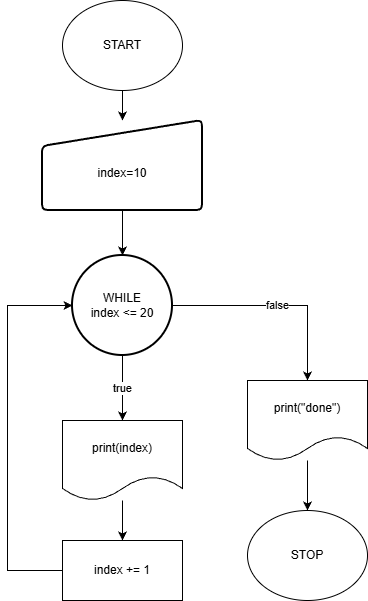

The diagram above was exported from draw.io. Its source (the exported page's mxGraphModel, read from the mxfile embedded in the PNG):
<mxGraphModel dx="1426" dy="757" grid="1" gridSize="10" guides="1" tooltips="1" connect="1" arrows="1" fold="1" page="1" pageScale="1" pageWidth="850" pageHeight="1100" math="0" shadow="0">
  <root>
    <mxCell id="0" />
    <mxCell id="1" parent="0" />
    <mxCell id="tdP3JMC3SeazNan4FyQr-18" edge="1" parent="1" source="tdP3JMC3SeazNan4FyQr-2" style="edgeStyle=orthogonalEdgeStyle;rounded=0;orthogonalLoop=1;jettySize=auto;html=1;entryX=0.5;entryY=0;entryDx=0;entryDy=0;" target="tdP3JMC3SeazNan4FyQr-4">
      <mxGeometry relative="1" as="geometry" />
    </mxCell>
    <mxCell id="tdP3JMC3SeazNan4FyQr-2" parent="1" style="ellipse;whiteSpace=wrap;html=1;" value="START" vertex="1">
      <mxGeometry height="90" width="120" x="365" y="90" as="geometry" />
    </mxCell>
    <mxCell id="tdP3JMC3SeazNan4FyQr-10" edge="1" parent="1" source="tdP3JMC3SeazNan4FyQr-3" style="edgeStyle=orthogonalEdgeStyle;rounded=0;orthogonalLoop=1;jettySize=auto;html=1;entryX=0.5;entryY=0;entryDx=0;entryDy=0;" target="tdP3JMC3SeazNan4FyQr-9" value="false">
      <mxGeometry relative="1" as="geometry" />
    </mxCell>
    <mxCell id="tdP3JMC3SeazNan4FyQr-11" edge="1" parent="1" source="tdP3JMC3SeazNan4FyQr-3" style="edgeStyle=orthogonalEdgeStyle;rounded=0;orthogonalLoop=1;jettySize=auto;html=1;" value="true">
      <mxGeometry relative="1" as="geometry">
        <mxPoint x="425" y="510" as="targetPoint" />
      </mxGeometry>
    </mxCell>
    <mxCell id="tdP3JMC3SeazNan4FyQr-3" parent="1" style="strokeWidth=2;html=1;shape=mxgraph.flowchart.start_2;whiteSpace=wrap;" value="&lt;div&gt;WHILE&lt;/div&gt;&lt;div&gt;index &amp;lt;= 20&lt;/div&gt;" vertex="1">
      <mxGeometry height="100" width="100" x="375" y="345" as="geometry" />
    </mxCell>
    <mxCell id="tdP3JMC3SeazNan4FyQr-4" parent="1" style="html=1;strokeWidth=2;shape=manualInput;whiteSpace=wrap;rounded=1;size=26;arcSize=11;align=center;" value="&lt;div&gt;&lt;br&gt;&lt;/div&gt;index=10" vertex="1">
      <mxGeometry height="90" width="160" x="345" y="210" as="geometry" />
    </mxCell>
    <mxCell id="tdP3JMC3SeazNan4FyQr-5" edge="1" parent="1" source="tdP3JMC3SeazNan4FyQr-4" style="edgeStyle=orthogonalEdgeStyle;rounded=0;orthogonalLoop=1;jettySize=auto;html=1;entryX=0.5;entryY=0;entryDx=0;entryDy=0;entryPerimeter=0;" target="tdP3JMC3SeazNan4FyQr-3">
      <mxGeometry relative="1" as="geometry" />
    </mxCell>
    <mxCell id="X1X57K8YjF6KmIaOfWVA-2" edge="1" parent="1" source="tdP3JMC3SeazNan4FyQr-9" style="edgeStyle=orthogonalEdgeStyle;rounded=0;orthogonalLoop=1;jettySize=auto;html=1;entryX=0.5;entryY=0;entryDx=0;entryDy=0;" target="X1X57K8YjF6KmIaOfWVA-1">
      <mxGeometry relative="1" as="geometry" />
    </mxCell>
    <mxCell id="tdP3JMC3SeazNan4FyQr-9" parent="1" style="shape=document;whiteSpace=wrap;html=1;boundedLbl=1;" value="print(&quot;done&quot;)" vertex="1">
      <mxGeometry height="80" width="120" x="550" y="470" as="geometry" />
    </mxCell>
    <mxCell id="tdP3JMC3SeazNan4FyQr-16" edge="1" parent="1" source="tdP3JMC3SeazNan4FyQr-13" style="edgeStyle=orthogonalEdgeStyle;rounded=0;orthogonalLoop=1;jettySize=auto;html=1;entryX=0;entryY=0.5;entryDx=0;entryDy=0;entryPerimeter=0;" target="tdP3JMC3SeazNan4FyQr-3">
      <mxGeometry relative="1" as="geometry">
        <Array as="points">
          <mxPoint x="310" y="660" />
          <mxPoint x="310" y="395" />
        </Array>
        <mxPoint x="320" y="400" as="targetPoint" />
      </mxGeometry>
    </mxCell>
    <mxCell id="tdP3JMC3SeazNan4FyQr-13" parent="1" style="rounded=0;whiteSpace=wrap;html=1;" value="index += 1" vertex="1">
      <mxGeometry height="60" width="120" x="365" y="630" as="geometry" />
    </mxCell>
    <mxCell id="tdP3JMC3SeazNan4FyQr-17" edge="1" parent="1" source="tdP3JMC3SeazNan4FyQr-14" style="edgeStyle=orthogonalEdgeStyle;rounded=0;orthogonalLoop=1;jettySize=auto;html=1;entryX=0.5;entryY=0;entryDx=0;entryDy=0;" target="tdP3JMC3SeazNan4FyQr-13">
      <mxGeometry relative="1" as="geometry" />
    </mxCell>
    <mxCell id="tdP3JMC3SeazNan4FyQr-14" parent="1" style="shape=document;whiteSpace=wrap;html=1;boundedLbl=1;" value="print(index)" vertex="1">
      <mxGeometry height="80" width="120" x="365" y="510" as="geometry" />
    </mxCell>
    <mxCell id="X1X57K8YjF6KmIaOfWVA-1" parent="1" style="ellipse;whiteSpace=wrap;html=1;" value="STOP" vertex="1">
      <mxGeometry height="90" width="120" x="550" y="600" as="geometry" />
    </mxCell>
  </root>
</mxGraphModel>